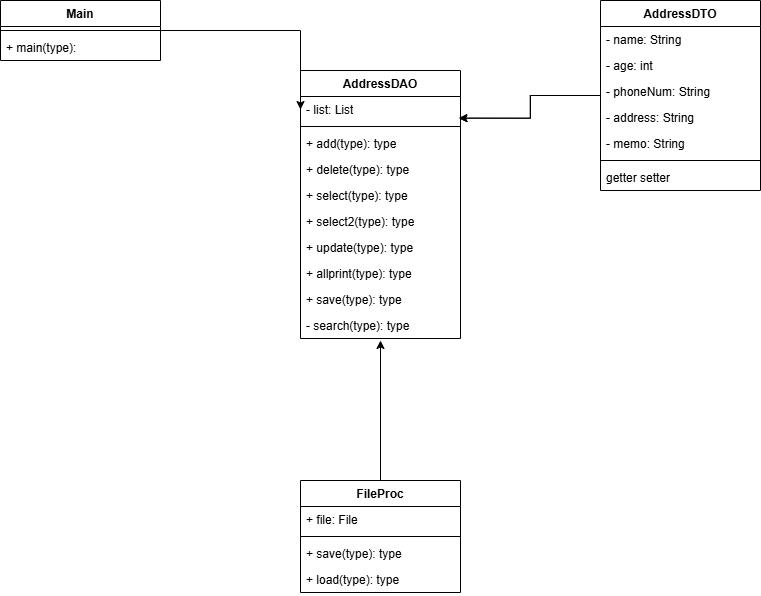

The diagram above was exported from draw.io. Its source (the exported page's mxGraphModel, read from the mxfile embedded in the PNG):
<mxGraphModel dx="1571" dy="779" grid="1" gridSize="10" guides="1" tooltips="1" connect="1" arrows="1" fold="1" page="1" pageScale="1" pageWidth="827" pageHeight="1169" math="0" shadow="0">
  <root>
    <mxCell id="0" />
    <mxCell id="1" parent="0" />
    <mxCell id="95RUQyjsjeTpYnF5oqcU-26" edge="1" parent="1" source="95RUQyjsjeTpYnF5oqcU-1" style="edgeStyle=orthogonalEdgeStyle;rounded=0;orthogonalLoop=1;jettySize=auto;html=1;entryX=0;entryY=0.5;entryDx=0;entryDy=0;">
      <mxGeometry relative="1" as="geometry">
        <mxPoint x="320" y="139" as="targetPoint" />
      </mxGeometry>
    </mxCell>
    <mxCell id="95RUQyjsjeTpYnF5oqcU-1" parent="1" style="swimlane;fontStyle=1;align=center;verticalAlign=top;childLayout=stackLayout;horizontal=1;startSize=26;horizontalStack=0;resizeParent=1;resizeParentMax=0;resizeLast=0;collapsible=1;marginBottom=0;whiteSpace=wrap;html=1;" value="Main" vertex="1">
      <mxGeometry height="60" width="160" x="20" y="30" as="geometry" />
    </mxCell>
    <mxCell id="95RUQyjsjeTpYnF5oqcU-3" parent="95RUQyjsjeTpYnF5oqcU-1" style="line;strokeWidth=1;fillColor=none;align=left;verticalAlign=middle;spacingTop=-1;spacingLeft=3;spacingRight=3;rotatable=0;labelPosition=right;points=[];portConstraint=eastwest;strokeColor=inherit;" value="" vertex="1">
      <mxGeometry height="8" width="160" y="26" as="geometry" />
    </mxCell>
    <mxCell id="95RUQyjsjeTpYnF5oqcU-4" parent="95RUQyjsjeTpYnF5oqcU-1" style="text;strokeColor=none;fillColor=none;align=left;verticalAlign=top;spacingLeft=4;spacingRight=4;overflow=hidden;rotatable=0;points=[[0,0.5],[1,0.5]];portConstraint=eastwest;whiteSpace=wrap;html=1;" value="+ main(type):" vertex="1">
      <mxGeometry height="26" width="160" y="34" as="geometry" />
    </mxCell>
    <mxCell id="95RUQyjsjeTpYnF5oqcU-5" parent="1" style="swimlane;fontStyle=1;align=center;verticalAlign=top;childLayout=stackLayout;horizontal=1;startSize=26;horizontalStack=0;resizeParent=1;resizeParentMax=0;resizeLast=0;collapsible=1;marginBottom=0;whiteSpace=wrap;html=1;" value="AddressDAO" vertex="1">
      <mxGeometry height="268" width="160" x="320" y="100" as="geometry" />
    </mxCell>
    <mxCell id="95RUQyjsjeTpYnF5oqcU-34" parent="95RUQyjsjeTpYnF5oqcU-5" style="text;strokeColor=none;fillColor=none;align=left;verticalAlign=top;spacingLeft=4;spacingRight=4;overflow=hidden;rotatable=0;points=[[0,0.5],[1,0.5]];portConstraint=eastwest;whiteSpace=wrap;html=1;" value="- list: List" vertex="1">
      <mxGeometry height="26" width="160" y="26" as="geometry" />
    </mxCell>
    <mxCell id="95RUQyjsjeTpYnF5oqcU-7" parent="95RUQyjsjeTpYnF5oqcU-5" style="line;strokeWidth=1;fillColor=none;align=left;verticalAlign=middle;spacingTop=-1;spacingLeft=3;spacingRight=3;rotatable=0;labelPosition=right;points=[];portConstraint=eastwest;strokeColor=inherit;" value="" vertex="1">
      <mxGeometry height="8" width="160" y="52" as="geometry" />
    </mxCell>
    <mxCell id="95RUQyjsjeTpYnF5oqcU-39" parent="95RUQyjsjeTpYnF5oqcU-5" style="text;strokeColor=none;fillColor=none;align=left;verticalAlign=top;spacingLeft=4;spacingRight=4;overflow=hidden;rotatable=0;points=[[0,0.5],[1,0.5]];portConstraint=eastwest;whiteSpace=wrap;html=1;" value="+ add(type): type" vertex="1">
      <mxGeometry height="26" width="160" y="60" as="geometry" />
    </mxCell>
    <mxCell id="95RUQyjsjeTpYnF5oqcU-40" parent="95RUQyjsjeTpYnF5oqcU-5" style="text;strokeColor=none;fillColor=none;align=left;verticalAlign=top;spacingLeft=4;spacingRight=4;overflow=hidden;rotatable=0;points=[[0,0.5],[1,0.5]];portConstraint=eastwest;whiteSpace=wrap;html=1;" value="+ delete(type): type" vertex="1">
      <mxGeometry height="26" width="160" y="86" as="geometry" />
    </mxCell>
    <mxCell id="95RUQyjsjeTpYnF5oqcU-41" parent="95RUQyjsjeTpYnF5oqcU-5" style="text;strokeColor=none;fillColor=none;align=left;verticalAlign=top;spacingLeft=4;spacingRight=4;overflow=hidden;rotatable=0;points=[[0,0.5],[1,0.5]];portConstraint=eastwest;whiteSpace=wrap;html=1;" value="+ select(type): type" vertex="1">
      <mxGeometry height="26" width="160" y="112" as="geometry" />
    </mxCell>
    <mxCell id="95RUQyjsjeTpYnF5oqcU-42" parent="95RUQyjsjeTpYnF5oqcU-5" style="text;strokeColor=none;fillColor=none;align=left;verticalAlign=top;spacingLeft=4;spacingRight=4;overflow=hidden;rotatable=0;points=[[0,0.5],[1,0.5]];portConstraint=eastwest;whiteSpace=wrap;html=1;" value="+ select2(type): type" vertex="1">
      <mxGeometry height="26" width="160" y="138" as="geometry" />
    </mxCell>
    <mxCell id="95RUQyjsjeTpYnF5oqcU-43" parent="95RUQyjsjeTpYnF5oqcU-5" style="text;strokeColor=none;fillColor=none;align=left;verticalAlign=top;spacingLeft=4;spacingRight=4;overflow=hidden;rotatable=0;points=[[0,0.5],[1,0.5]];portConstraint=eastwest;whiteSpace=wrap;html=1;" value="+ update(type): type" vertex="1">
      <mxGeometry height="26" width="160" y="164" as="geometry" />
    </mxCell>
    <mxCell id="95RUQyjsjeTpYnF5oqcU-44" parent="95RUQyjsjeTpYnF5oqcU-5" style="text;strokeColor=none;fillColor=none;align=left;verticalAlign=top;spacingLeft=4;spacingRight=4;overflow=hidden;rotatable=0;points=[[0,0.5],[1,0.5]];portConstraint=eastwest;whiteSpace=wrap;html=1;" value="+ allprint(type): type" vertex="1">
      <mxGeometry height="26" width="160" y="190" as="geometry" />
    </mxCell>
    <mxCell id="95RUQyjsjeTpYnF5oqcU-8" parent="95RUQyjsjeTpYnF5oqcU-5" style="text;strokeColor=none;fillColor=none;align=left;verticalAlign=top;spacingLeft=4;spacingRight=4;overflow=hidden;rotatable=0;points=[[0,0.5],[1,0.5]];portConstraint=eastwest;whiteSpace=wrap;html=1;" value="+ save(type): type" vertex="1">
      <mxGeometry height="26" width="160" y="216" as="geometry" />
    </mxCell>
    <mxCell id="95RUQyjsjeTpYnF5oqcU-45" parent="95RUQyjsjeTpYnF5oqcU-5" style="text;strokeColor=none;fillColor=none;align=left;verticalAlign=top;spacingLeft=4;spacingRight=4;overflow=hidden;rotatable=0;points=[[0,0.5],[1,0.5]];portConstraint=eastwest;whiteSpace=wrap;html=1;" value="- search(type): type" vertex="1">
      <mxGeometry height="26" width="160" y="242" as="geometry" />
    </mxCell>
    <mxCell id="95RUQyjsjeTpYnF5oqcU-9" parent="1" style="swimlane;fontStyle=1;align=center;verticalAlign=top;childLayout=stackLayout;horizontal=1;startSize=26;horizontalStack=0;resizeParent=1;resizeParentMax=0;resizeLast=0;collapsible=1;marginBottom=0;whiteSpace=wrap;html=1;" value="AddressDTO" vertex="1">
      <mxGeometry height="190" width="160" x="620" y="30" as="geometry" />
    </mxCell>
    <mxCell id="95RUQyjsjeTpYnF5oqcU-10" parent="95RUQyjsjeTpYnF5oqcU-9" style="text;strokeColor=none;fillColor=none;align=left;verticalAlign=top;spacingLeft=4;spacingRight=4;overflow=hidden;rotatable=0;points=[[0,0.5],[1,0.5]];portConstraint=eastwest;whiteSpace=wrap;html=1;" value="- name: String" vertex="1">
      <mxGeometry height="26" width="160" y="26" as="geometry" />
    </mxCell>
    <mxCell id="95RUQyjsjeTpYnF5oqcU-35" parent="95RUQyjsjeTpYnF5oqcU-9" style="text;strokeColor=none;fillColor=none;align=left;verticalAlign=top;spacingLeft=4;spacingRight=4;overflow=hidden;rotatable=0;points=[[0,0.5],[1,0.5]];portConstraint=eastwest;whiteSpace=wrap;html=1;" value="- age: int" vertex="1">
      <mxGeometry height="26" width="160" y="52" as="geometry" />
    </mxCell>
    <mxCell id="95RUQyjsjeTpYnF5oqcU-36" parent="95RUQyjsjeTpYnF5oqcU-9" style="text;strokeColor=none;fillColor=none;align=left;verticalAlign=top;spacingLeft=4;spacingRight=4;overflow=hidden;rotatable=0;points=[[0,0.5],[1,0.5]];portConstraint=eastwest;whiteSpace=wrap;html=1;" value="- phoneNum: String" vertex="1">
      <mxGeometry height="26" width="160" y="78" as="geometry" />
    </mxCell>
    <mxCell id="95RUQyjsjeTpYnF5oqcU-37" parent="95RUQyjsjeTpYnF5oqcU-9" style="text;strokeColor=none;fillColor=none;align=left;verticalAlign=top;spacingLeft=4;spacingRight=4;overflow=hidden;rotatable=0;points=[[0,0.5],[1,0.5]];portConstraint=eastwest;whiteSpace=wrap;html=1;" value="- address: String" vertex="1">
      <mxGeometry height="26" width="160" y="104" as="geometry" />
    </mxCell>
    <mxCell id="95RUQyjsjeTpYnF5oqcU-38" parent="95RUQyjsjeTpYnF5oqcU-9" style="text;strokeColor=none;fillColor=none;align=left;verticalAlign=top;spacingLeft=4;spacingRight=4;overflow=hidden;rotatable=0;points=[[0,0.5],[1,0.5]];portConstraint=eastwest;whiteSpace=wrap;html=1;" value="- memo: String" vertex="1">
      <mxGeometry height="26" width="160" y="130" as="geometry" />
    </mxCell>
    <mxCell id="95RUQyjsjeTpYnF5oqcU-11" parent="95RUQyjsjeTpYnF5oqcU-9" style="line;strokeWidth=1;fillColor=none;align=left;verticalAlign=middle;spacingTop=-1;spacingLeft=3;spacingRight=3;rotatable=0;labelPosition=right;points=[];portConstraint=eastwest;strokeColor=inherit;" value="" vertex="1">
      <mxGeometry height="8" width="160" y="156" as="geometry" />
    </mxCell>
    <mxCell id="95RUQyjsjeTpYnF5oqcU-12" parent="95RUQyjsjeTpYnF5oqcU-9" style="text;strokeColor=none;fillColor=none;align=left;verticalAlign=top;spacingLeft=4;spacingRight=4;overflow=hidden;rotatable=0;points=[[0,0.5],[1,0.5]];portConstraint=eastwest;whiteSpace=wrap;html=1;" value="getter setter" vertex="1">
      <mxGeometry height="26" width="160" y="164" as="geometry" />
    </mxCell>
    <mxCell id="95RUQyjsjeTpYnF5oqcU-28" edge="1" parent="1" source="95RUQyjsjeTpYnF5oqcU-16" style="edgeStyle=orthogonalEdgeStyle;rounded=0;orthogonalLoop=1;jettySize=auto;html=1;">
      <mxGeometry relative="1" as="geometry">
        <mxPoint x="400" y="370" as="targetPoint" />
      </mxGeometry>
    </mxCell>
    <mxCell id="95RUQyjsjeTpYnF5oqcU-16" parent="1" style="swimlane;fontStyle=1;align=center;verticalAlign=top;childLayout=stackLayout;horizontal=1;startSize=26;horizontalStack=0;resizeParent=1;resizeParentMax=0;resizeLast=0;collapsible=1;marginBottom=0;whiteSpace=wrap;html=1;" value="FileProc" vertex="1">
      <mxGeometry height="112" width="160" x="320" y="510" as="geometry" />
    </mxCell>
    <mxCell id="95RUQyjsjeTpYnF5oqcU-17" parent="95RUQyjsjeTpYnF5oqcU-16" style="text;strokeColor=none;fillColor=none;align=left;verticalAlign=top;spacingLeft=4;spacingRight=4;overflow=hidden;rotatable=0;points=[[0,0.5],[1,0.5]];portConstraint=eastwest;whiteSpace=wrap;html=1;" value="+ file: File" vertex="1">
      <mxGeometry height="26" width="160" y="26" as="geometry" />
    </mxCell>
    <mxCell id="95RUQyjsjeTpYnF5oqcU-18" parent="95RUQyjsjeTpYnF5oqcU-16" style="line;strokeWidth=1;fillColor=none;align=left;verticalAlign=middle;spacingTop=-1;spacingLeft=3;spacingRight=3;rotatable=0;labelPosition=right;points=[];portConstraint=eastwest;strokeColor=inherit;" value="" vertex="1">
      <mxGeometry height="8" width="160" y="52" as="geometry" />
    </mxCell>
    <mxCell id="95RUQyjsjeTpYnF5oqcU-19" parent="95RUQyjsjeTpYnF5oqcU-16" style="text;strokeColor=none;fillColor=none;align=left;verticalAlign=top;spacingLeft=4;spacingRight=4;overflow=hidden;rotatable=0;points=[[0,0.5],[1,0.5]];portConstraint=eastwest;whiteSpace=wrap;html=1;" value="+ save(type): type" vertex="1">
      <mxGeometry height="26" width="160" y="60" as="geometry" />
    </mxCell>
    <mxCell id="95RUQyjsjeTpYnF5oqcU-46" parent="95RUQyjsjeTpYnF5oqcU-16" style="text;strokeColor=none;fillColor=none;align=left;verticalAlign=top;spacingLeft=4;spacingRight=4;overflow=hidden;rotatable=0;points=[[0,0.5],[1,0.5]];portConstraint=eastwest;whiteSpace=wrap;html=1;" value="+ load(type): type" vertex="1">
      <mxGeometry height="26" width="160" y="86" as="geometry" />
    </mxCell>
    <mxCell id="95RUQyjsjeTpYnF5oqcU-30" edge="1" parent="1" source="95RUQyjsjeTpYnF5oqcU-9" style="edgeStyle=orthogonalEdgeStyle;rounded=0;orthogonalLoop=1;jettySize=auto;html=1;entryX=0.99;entryY=0.833;entryDx=0;entryDy=0;entryPerimeter=0;">
      <mxGeometry relative="1" as="geometry">
        <mxPoint x="478.39999999999986" y="147.65800000000002" as="targetPoint" />
      </mxGeometry>
    </mxCell>
    <mxCell id="95RUQyjsjeTpYnF5oqcU-47" edge="1" parent="1" source="95RUQyjsjeTpYnF5oqcU-9" style="edgeStyle=orthogonalEdgeStyle;rounded=0;orthogonalLoop=1;jettySize=auto;html=1;entryX=0.99;entryY=0.833;entryDx=0;entryDy=0;entryPerimeter=0;">
      <mxGeometry relative="1" as="geometry">
        <Array as="points">
          <mxPoint x="550" y="125" />
          <mxPoint x="550" y="148" />
        </Array>
        <mxPoint x="620" y="125" as="sourcePoint" />
        <mxPoint x="478.39999999999986" y="147.65800000000002" as="targetPoint" />
      </mxGeometry>
    </mxCell>
  </root>
</mxGraphModel>